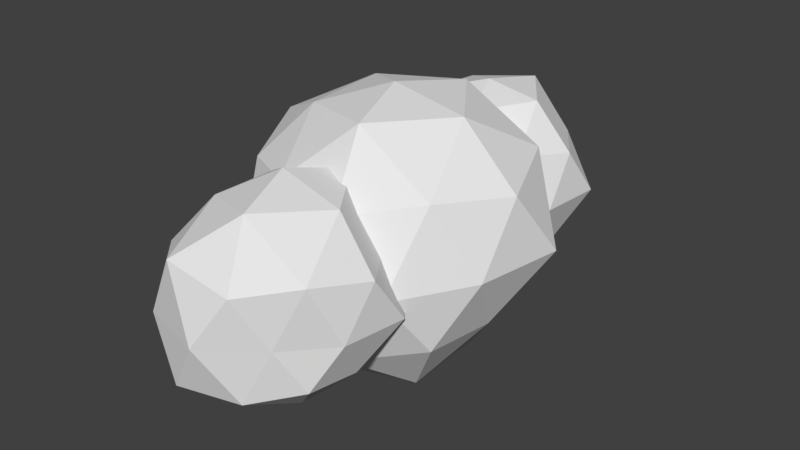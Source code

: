 # Source: cloud.blend  (saved by Blender 2.78.0; exported with 4.5.12 LTS)
import bpy
from mathutils import Matrix  # noqa: F401  (used for matrix-valued properties, if any)

bpy.ops.wm.read_factory_settings(use_empty=True)
scene = bpy.context.scene
scene.name = 'Scene'

# ---- collections
col_collection_1 = bpy.data.collections.new('Collection 1'); scene.collection.children.link(col_collection_1)

# ---- world
world_world = bpy.data.worlds.new('World'); scene.world = world_world
world_world.color = (0.05088, 0.05088, 0.05088)
world_world.use_sun_shadow = False
world_world.sun_shadow_jitter_overblur = 0.0
world_world.cycles.sampling_method = 'MANUAL'

# ---- meshes
me_icosphere_002 = bpy.data.meshes.new('Icosphere.002')
me_icosphere_002.from_pydata([(0.0, 0.0, -0.845), (0.691, -0.5021, -0.4271), (-0.3277, -1.009, -0.5302), (-0.7689, 0.0, -0.3845), (-0.2528, 0.7782, -0.4091), (0.6625, 0.4813, -0.4095), (0.3031, -0.9329, 0.4905), (-0.7766, -0.5642, 0.4799), (-0.7852, 0.5705, 0.4853), (0.2752, 0.8471, 0.4453), (0.9631, 0.0, 0.4815), (0.0, 0.0, 1.167), (-0.167, -0.5139, -0.8744), (0.3872, -0.2813, -0.7743), (0.2724, -0.8382, -0.5447), (0.7476, 0.0, -0.4621), (0.3613, 0.2625, -0.7226), (-0.4157, 0.0, -0.6726), (-0.756, -0.5493, -0.5776), (-0.138, 0.4248, -0.7227), (-0.5326, 0.3869, -0.4069), (0.2492, 0.7671, -0.4985), (0.898, -0.2918, 0.0), (0.9937, 0.3229, 0.0), (0.0, -1.094, 0.0), (0.5191, -0.7144, 0.0), (-0.9749, -0.3167, 0.0), (-0.6612, -0.9101, 0.0), (-0.6175, 0.85, 0.0), (-0.9557, 0.3105, 0.0), (0.5999, 0.8257, 0.0), (0.0, 1.057, 0.0), (0.7605, -0.5525, 0.581), (-0.3177, -0.9777, 0.6354), (-0.8609, 0.0, 0.5321), (-0.2844, 0.8752, 0.5688), (0.6452, 0.4688, 0.4929), (0.2019, -0.6214, 1.057), (0.6095, 0.0, 0.9862), (-0.456, -0.3313, 0.9121), (-0.4519, 0.3284, 0.9039), (0.1942, 0.5977, 1.017)], [], [(0, 13, 12), (1, 13, 15), (0, 12, 17), (0, 17, 19), (0, 19, 16), (1, 15, 22), (2, 14, 24), (3, 18, 26), (4, 20, 28), (5, 21, 30), (1, 22, 25), (2, 24, 27), (3, 26, 29), (4, 28, 31), (5, 30, 23), (6, 32, 37), (7, 33, 39), (8, 34, 40), (9, 35, 41), (10, 36, 38), (38, 41, 11), (38, 36, 41), (36, 9, 41), (41, 40, 11), (41, 35, 40), (35, 8, 40), (40, 39, 11), (40, 34, 39), (34, 7, 39), (39, 37, 11), (39, 33, 37), (33, 6, 37), (37, 38, 11), (37, 32, 38), (32, 10, 38), (23, 36, 10), (23, 30, 36), (30, 9, 36), (31, 35, 9), (31, 28, 35), (28, 8, 35), (29, 34, 8), (29, 26, 34), (26, 7, 34), (27, 33, 7), (27, 24, 33), (24, 6, 33), (25, 32, 6), (25, 22, 32), (22, 10, 32), (30, 31, 9), (30, 21, 31), (21, 4, 31), (28, 29, 8), (28, 20, 29), (20, 3, 29), (26, 27, 7), (26, 18, 27), (18, 2, 27), (24, 25, 6), (24, 14, 25), (14, 1, 25), (22, 23, 10), (22, 15, 23), (15, 5, 23), (16, 21, 5), (16, 19, 21), (19, 4, 21), (19, 20, 4), (19, 17, 20), (17, 3, 20), (17, 18, 3), (17, 12, 18), (12, 2, 18), (15, 16, 5), (15, 13, 16), (13, 0, 16), (12, 14, 2), (12, 13, 14), (13, 1, 14)])
me_icosphere_002.use_remesh_preserve_volume = False
me_icosphere_002.use_remesh_preserve_attributes = False
me_icosphere_002.use_mirror_vertex_groups = False
me_icosphere_002.update()
me_icosphere_001 = bpy.data.meshes.new('Icosphere.001')
me_icosphere_001.from_pydata([(0.0, 0.0, -0.9913), (0.6369, -0.4628, -0.3937), (-0.2718, -0.8366, -0.4399), (-0.8044, 0.0, -0.4022), (-0.2925, 0.9003, -0.4733), (0.6946, 0.5046, -0.4293), (0.2862, -0.8807, 0.463), (-0.7828, -0.5687, 0.4838), (-0.728, 0.5289, 0.45), (0.2746, 0.8452, 0.4444), (0.9527, 0.0, 0.4763), (0.0, 0.0, 0.9984), (-0.157, -0.4831, -0.8219), (0.42, -0.3051, -0.84), (0.2531, -0.7789, -0.5062), (0.8037, 0.0, -0.4967), (0.4481, 0.3255, -0.8962), (-0.561, 0.0, -0.9078), (-0.7158, -0.5201, -0.5468), (-0.152, 0.4677, -0.7957), (-0.6523, 0.4739, -0.4983), (0.295, 0.908, -0.59), (0.9675, -0.3143, 0.0), (1.024, 0.3329, 0.0), (0.0, -1.044, 0.0), (0.6223, -0.8565, 0.0), (-1.072, -0.3483, 0.0), (-0.5254, -0.7232, 0.0), (-0.5953, 0.8194, 0.0), (-1.062, 0.3452, 0.0), (0.5486, 0.7551, 0.0), (0.0, 1.026, 0.0), (0.7257, -0.5272, 0.5544), (-0.2542, -0.7822, 0.5083), (-0.875, 0.0, 0.5408), (-0.2352, 0.7238, 0.4703), (0.6359, 0.462, 0.4858), (0.1621, -0.4989, 0.8488), (0.5587, 0.0, 0.9041), (-0.4461, -0.3241, 0.8923), (-0.4248, 0.3086, 0.8496), (0.1757, 0.5407, 0.9199)], [], [(0, 13, 12), (1, 13, 15), (0, 12, 17), (0, 17, 19), (0, 19, 16), (1, 15, 22), (2, 14, 24), (3, 18, 26), (4, 20, 28), (5, 21, 30), (1, 22, 25), (2, 24, 27), (3, 26, 29), (4, 28, 31), (5, 30, 23), (6, 32, 37), (7, 33, 39), (8, 34, 40), (9, 35, 41), (10, 36, 38), (38, 41, 11), (38, 36, 41), (36, 9, 41), (41, 40, 11), (41, 35, 40), (35, 8, 40), (40, 39, 11), (40, 34, 39), (34, 7, 39), (39, 37, 11), (39, 33, 37), (33, 6, 37), (37, 38, 11), (37, 32, 38), (32, 10, 38), (23, 36, 10), (23, 30, 36), (30, 9, 36), (31, 35, 9), (31, 28, 35), (28, 8, 35), (29, 34, 8), (29, 26, 34), (26, 7, 34), (27, 33, 7), (27, 24, 33), (24, 6, 33), (25, 32, 6), (25, 22, 32), (22, 10, 32), (30, 31, 9), (30, 21, 31), (21, 4, 31), (28, 29, 8), (28, 20, 29), (20, 3, 29), (26, 27, 7), (26, 18, 27), (18, 2, 27), (24, 25, 6), (24, 14, 25), (14, 1, 25), (22, 23, 10), (22, 15, 23), (15, 5, 23), (16, 21, 5), (16, 19, 21), (19, 4, 21), (19, 20, 4), (19, 17, 20), (17, 3, 20), (17, 18, 3), (17, 12, 18), (12, 2, 18), (15, 16, 5), (15, 13, 16), (13, 0, 16), (12, 14, 2), (12, 13, 14), (13, 1, 14)])
me_icosphere_001.use_remesh_preserve_volume = False
me_icosphere_001.use_remesh_preserve_attributes = False
me_icosphere_001.use_mirror_vertex_groups = False
me_icosphere_001.update()
me_icosphere = bpy.data.meshes.new('Icosphere')
me_icosphere.from_pydata([(0.0, 0.0, -0.9645), (0.7122, -0.5175, -0.4402), (-0.2636, -0.8112, -0.4265), (-0.8497, 0.0, -0.4249), (-0.2673, 0.8226, -0.4325), (0.6964, 0.5059, -0.4304), (0.2874, -0.8846, 0.4651), (-0.7064, -0.5133, 0.4366), (-0.7223, 0.5248, 0.4464), (0.2899, 0.8923, 0.4691), (0.9244, 0.0, 0.4622), (0.0, 0.0, 0.9563), (-0.1695, -0.5216, -0.8874), (0.4437, -0.3224, -0.8875), (0.2675, -0.8234, -0.5351), (0.7591, 0.0, -0.4691), (0.4354, 0.3163, -0.8708), (-0.5101, 0.0, -0.8254), (-0.705, -0.5122, -0.5385), (-0.1529, 0.4705, -0.8004), (-0.756, 0.5493, -0.5776), (0.26, 0.8001, -0.52), (0.91, -0.2957, 0.0), (1.016, 0.3302, 0.0), (0.0, -0.9204, 0.0), (0.6032, -0.8302, 0.0), (-0.8733, -0.2838, 0.0), (-0.5745, -0.7908, 0.0), (-0.5859, 0.8065, 0.0), (-0.8774, 0.2851, 0.0), (0.6157, 0.8474, 0.0), (0.0, 0.9604, 0.0), (0.6633, -0.4819, 0.5067), (-0.2489, -0.7661, 0.4978), (-0.9138, 0.0, 0.5647), (-0.2818, 0.8672, 0.5635), (0.7221, 0.5246, 0.5516), (0.1687, -0.5193, 0.8835), (0.5296, 0.0, 0.8569), (-0.4047, -0.2941, 0.8095), (-0.4158, 0.3021, 0.8315), (0.1657, 0.5099, 0.8675)], [], [(0, 13, 12), (1, 13, 15), (0, 12, 17), (0, 17, 19), (0, 19, 16), (1, 15, 22), (2, 14, 24), (3, 18, 26), (4, 20, 28), (5, 21, 30), (1, 22, 25), (2, 24, 27), (3, 26, 29), (4, 28, 31), (5, 30, 23), (6, 32, 37), (7, 33, 39), (8, 34, 40), (9, 35, 41), (10, 36, 38), (38, 41, 11), (38, 36, 41), (36, 9, 41), (41, 40, 11), (41, 35, 40), (35, 8, 40), (40, 39, 11), (40, 34, 39), (34, 7, 39), (39, 37, 11), (39, 33, 37), (33, 6, 37), (37, 38, 11), (37, 32, 38), (32, 10, 38), (23, 36, 10), (23, 30, 36), (30, 9, 36), (31, 35, 9), (31, 28, 35), (28, 8, 35), (29, 34, 8), (29, 26, 34), (26, 7, 34), (27, 33, 7), (27, 24, 33), (24, 6, 33), (25, 32, 6), (25, 22, 32), (22, 10, 32), (30, 31, 9), (30, 21, 31), (21, 4, 31), (28, 29, 8), (28, 20, 29), (20, 3, 29), (26, 27, 7), (26, 18, 27), (18, 2, 27), (24, 25, 6), (24, 14, 25), (14, 1, 25), (22, 23, 10), (22, 15, 23), (15, 5, 23), (16, 21, 5), (16, 19, 21), (19, 4, 21), (19, 20, 4), (19, 17, 20), (17, 3, 20), (17, 18, 3), (17, 12, 18), (12, 2, 18), (15, 16, 5), (15, 13, 16), (13, 0, 16), (12, 14, 2), (12, 13, 14), (13, 1, 14)])
me_icosphere.use_remesh_preserve_volume = False
me_icosphere.use_remesh_preserve_attributes = False
me_icosphere.use_mirror_vertex_groups = False
me_icosphere.update()

# ---- objects
ob_icosphere_002 = bpy.data.objects.new('Icosphere.002', me_icosphere_002)
ob_icosphere_001 = bpy.data.objects.new('Icosphere.001', me_icosphere_001)
ob_icosphere = bpy.data.objects.new('Icosphere', me_icosphere)

# ---- transforms, parenting, visibility, modifiers, constraints
ob_icosphere_002.location = (0.0, -0.966, -0.1026)
ob_icosphere_002.scale = (0.7022, 0.7022, 0.7022)
ob_icosphere_002.lineart.crease_threshold = 0.0
ob_icosphere_001.location = (0.0, 1.002, 0.0)
ob_icosphere_001.scale = (0.7022, 0.7022, 0.7022)
ob_icosphere_001.lineart.crease_threshold = 0.0
ob_icosphere.location = (0.0, 0.00595, 0.0)
ob_icosphere.lineart.crease_threshold = 0.0

# ---- collection membership
col_collection_1.objects.link(ob_icosphere_002)
col_collection_1.objects.link(ob_icosphere_001)
col_collection_1.objects.link(ob_icosphere)

# ---- scene / render settings (as saved in the file)
scene.frame_start = 1; scene.frame_end = 250; scene.frame_set(1)
scene.render.engine = 'BLENDER_EEVEE_NEXT'
scene.render.resolution_percentage = 50
scene.render.dither_intensity = 0.0
scene.cycles.use_denoising = False
scene.cycles.samples = 128
scene.cycles.sampling_pattern = 'TABULATED_SOBOL'
scene.cycles.light_sampling_threshold = 0.0
scene.cycles.use_adaptive_sampling = False
scene.cycles.use_light_tree = False
scene.cycles.blur_glossy = 0.0
scene.cycles.sample_clamp_indirect = 0.0
scene.view_settings.view_transform = 'Standard'
bpy.context.view_layer.update()

# ---- added for rendering (the .blend has no active camera and no usable light): camera, sun
cam_auto = bpy.data.cameras.new('AutoCamera')
cam_auto.lens = 50.0
cam_auto.sensor_width = 36.0
cam_auto.clip_end = 1000.0
ob_auto_camera = bpy.data.objects.new('AutoCamera', cam_auto)
scene.collection.objects.link(ob_auto_camera)
ob_auto_camera.location = (4.12232, -4.89128, 3.25276)
ob_auto_camera.rotation_euler = (1.09748, -7.21219e-08, 0.694738)
scene.camera = ob_auto_camera
light_auto_sun = bpy.data.lights.new('AutoSun', 'SUN')
light_auto_sun.energy = 3.0
light_auto_sun.angle = 0.0523599
ob_auto_sun = bpy.data.objects.new('AutoSun', light_auto_sun)
scene.collection.objects.link(ob_auto_sun)
ob_auto_sun.rotation_euler = (0.872665, 0.174533, 0.523599)
bpy.context.view_layer.update()
